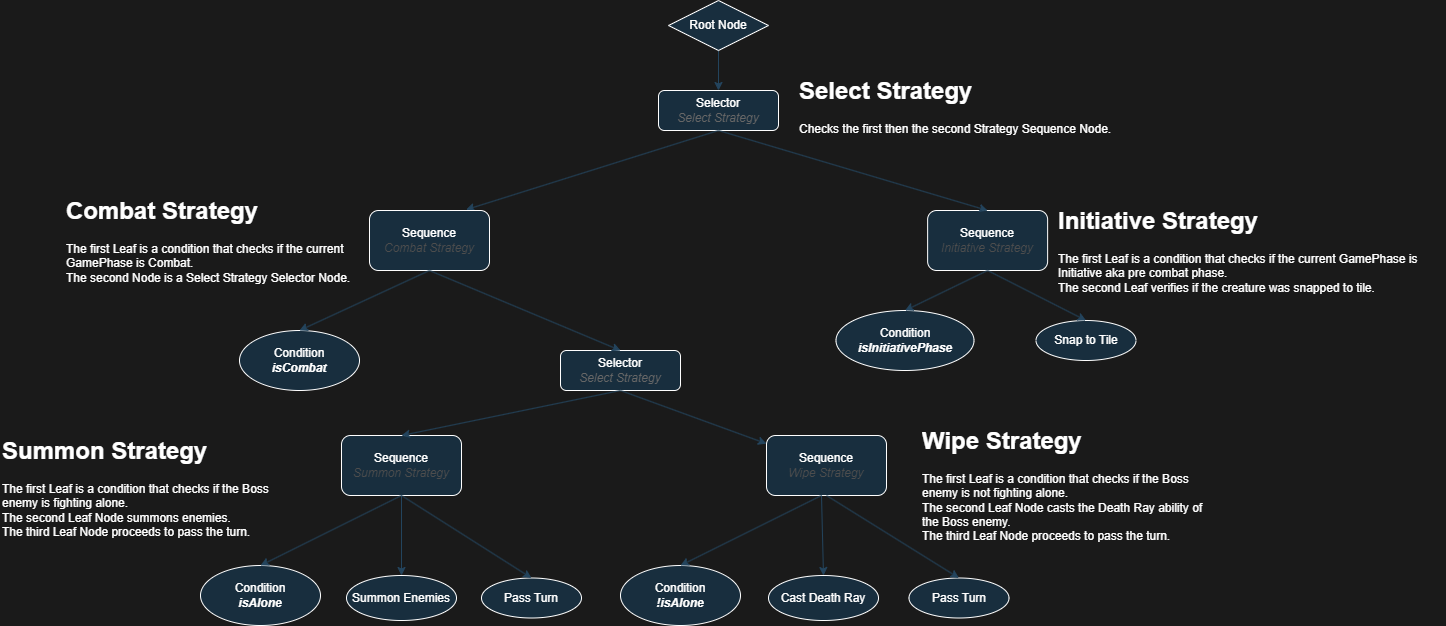

The diagram above was exported from draw.io. Its source (the exported page's mxGraphModel, read from the mxfile embedded in the PNG):
<mxGraphModel dx="2261" dy="844" grid="1" gridSize="10" guides="1" tooltips="1" connect="1" arrows="1" fold="1" page="1" pageScale="1" pageWidth="827" pageHeight="1169" background="#1A1A1A" math="0" shadow="0">
  <root>
    <mxCell id="WIyWlLk6GJQsqaUBKTNV-0" />
    <mxCell id="WIyWlLk6GJQsqaUBKTNV-1" parent="WIyWlLk6GJQsqaUBKTNV-0" />
    <mxCell id="2GoSbjtvruzkqCHiiB6X-1" value="" style="endArrow=classic;html=1;rounded=0;exitX=0.5;exitY=1;exitDx=0;exitDy=0;entryX=0.5;entryY=0;entryDx=0;entryDy=0;labelBackgroundColor=none;strokeColor=#23445D;fontColor=default;" parent="WIyWlLk6GJQsqaUBKTNV-1" source="2GoSbjtvruzkqCHiiB6X-8" target="2GoSbjtvruzkqCHiiB6X-2" edge="1">
      <mxGeometry width="50" height="50" relative="1" as="geometry">
        <mxPoint x="598" y="80" as="sourcePoint" />
        <mxPoint x="610" y="120" as="targetPoint" />
      </mxGeometry>
    </mxCell>
    <mxCell id="2GoSbjtvruzkqCHiiB6X-2" value="Selector&lt;div&gt;&lt;font color=&quot;#666666&quot;&gt;&lt;i&gt;Select&amp;nbsp;&lt;/i&gt;&lt;/font&gt;&lt;i style=&quot;color: rgb(102, 102, 102); background-color: initial;&quot;&gt;Strategy&lt;/i&gt;&lt;/div&gt;" style="rounded=1;whiteSpace=wrap;html=1;labelBackgroundColor=none;fillColor=#182E3E;strokeColor=#FFFFFF;fontColor=#FFFFFF;" parent="WIyWlLk6GJQsqaUBKTNV-1" vertex="1">
      <mxGeometry x="538" y="120" width="120" height="40" as="geometry" />
    </mxCell>
    <mxCell id="2GoSbjtvruzkqCHiiB6X-4" value="" style="endArrow=classic;html=1;rounded=0;exitX=0.5;exitY=1;exitDx=0;exitDy=0;entryX=0.804;entryY=-0.013;entryDx=0;entryDy=0;entryPerimeter=0;labelBackgroundColor=none;strokeColor=#23445D;fontColor=default;" parent="WIyWlLk6GJQsqaUBKTNV-1" source="2GoSbjtvruzkqCHiiB6X-2" target="2GoSbjtvruzkqCHiiB6X-6" edge="1">
      <mxGeometry width="50" height="50" relative="1" as="geometry">
        <mxPoint x="390" y="420" as="sourcePoint" />
        <mxPoint x="470" y="280" as="targetPoint" />
      </mxGeometry>
    </mxCell>
    <mxCell id="2GoSbjtvruzkqCHiiB6X-6" value="Sequence&lt;div&gt;&lt;font color=&quot;#4d4d4d&quot;&gt;&lt;i&gt;Combat Strategy&lt;/i&gt;&lt;/font&gt;&lt;/div&gt;" style="rounded=1;whiteSpace=wrap;html=1;labelBackgroundColor=none;fillColor=#182E3E;strokeColor=#FFFFFF;fontColor=#FFFFFF;" parent="WIyWlLk6GJQsqaUBKTNV-1" vertex="1">
      <mxGeometry x="249" y="240" width="120" height="60" as="geometry" />
    </mxCell>
    <mxCell id="2GoSbjtvruzkqCHiiB6X-8" value="Root Node" style="rhombus;whiteSpace=wrap;html=1;labelBackgroundColor=none;fillColor=#182E3E;strokeColor=#FFFFFF;fontColor=#FFFFFF;" parent="WIyWlLk6GJQsqaUBKTNV-1" vertex="1">
      <mxGeometry x="548" y="30" width="100" height="50" as="geometry" />
    </mxCell>
    <mxCell id="2GoSbjtvruzkqCHiiB6X-14" value="Selector&lt;div&gt;&lt;font color=&quot;#666666&quot;&gt;&lt;i&gt;Select Strategy&lt;/i&gt;&lt;/font&gt;&lt;/div&gt;" style="rounded=1;whiteSpace=wrap;html=1;labelBackgroundColor=none;fillColor=#182E3E;strokeColor=#FFFFFF;fontColor=#FFFFFF;" parent="WIyWlLk6GJQsqaUBKTNV-1" vertex="1">
      <mxGeometry x="440" y="380" width="120" height="40" as="geometry" />
    </mxCell>
    <mxCell id="2GoSbjtvruzkqCHiiB6X-15" value="" style="endArrow=classic;html=1;rounded=0;exitX=0.5;exitY=1;exitDx=0;exitDy=0;entryX=0.5;entryY=0;entryDx=0;entryDy=0;labelBackgroundColor=none;strokeColor=#23445D;fontColor=default;" parent="WIyWlLk6GJQsqaUBKTNV-1" source="2GoSbjtvruzkqCHiiB6X-6" target="2GoSbjtvruzkqCHiiB6X-14" edge="1">
      <mxGeometry width="50" height="50" relative="1" as="geometry">
        <mxPoint x="596" y="360" as="sourcePoint" />
        <mxPoint x="646" y="310" as="targetPoint" />
      </mxGeometry>
    </mxCell>
    <mxCell id="2GoSbjtvruzkqCHiiB6X-19" value="" style="endArrow=classic;html=1;rounded=0;exitX=0.5;exitY=1;exitDx=0;exitDy=0;labelBackgroundColor=none;strokeColor=#23445D;fontColor=default;" parent="WIyWlLk6GJQsqaUBKTNV-1" source="2GoSbjtvruzkqCHiiB6X-14" target="2GoSbjtvruzkqCHiiB6X-22" edge="1">
      <mxGeometry width="50" height="50" relative="1" as="geometry">
        <mxPoint x="400" y="350" as="sourcePoint" />
        <mxPoint x="330" y="460" as="targetPoint" />
      </mxGeometry>
    </mxCell>
    <mxCell id="2GoSbjtvruzkqCHiiB6X-22" value="Sequence&lt;div&gt;&lt;font color=&quot;#4d4d4d&quot;&gt;&lt;i&gt;Wipe Strategy&lt;/i&gt;&lt;/font&gt;&lt;/div&gt;" style="rounded=1;whiteSpace=wrap;html=1;labelBackgroundColor=none;fillColor=#182E3E;strokeColor=#FFFFFF;fontColor=#FFFFFF;" parent="WIyWlLk6GJQsqaUBKTNV-1" vertex="1">
      <mxGeometry x="646" y="465" width="120" height="60" as="geometry" />
    </mxCell>
    <mxCell id="2GoSbjtvruzkqCHiiB6X-106" value="Condition&lt;div&gt;&lt;b&gt;&lt;i&gt;isCombat&lt;/i&gt;&lt;/b&gt;&lt;/div&gt;" style="ellipse;whiteSpace=wrap;html=1;labelBackgroundColor=none;fillColor=#182E3E;strokeColor=#FFFFFF;fontColor=#FFFFFF;" parent="WIyWlLk6GJQsqaUBKTNV-1" vertex="1">
      <mxGeometry x="119" y="360" width="120" height="60" as="geometry" />
    </mxCell>
    <mxCell id="2GoSbjtvruzkqCHiiB6X-107" value="" style="endArrow=classic;html=1;rounded=0;exitX=0.5;exitY=1;exitDx=0;exitDy=0;entryX=0.5;entryY=0;entryDx=0;entryDy=0;labelBackgroundColor=none;strokeColor=#23445D;fontColor=default;" parent="WIyWlLk6GJQsqaUBKTNV-1" source="2GoSbjtvruzkqCHiiB6X-6" target="2GoSbjtvruzkqCHiiB6X-106" edge="1">
      <mxGeometry width="50" height="50" relative="1" as="geometry">
        <mxPoint x="476" y="560" as="sourcePoint" />
        <mxPoint x="526" y="510" as="targetPoint" />
      </mxGeometry>
    </mxCell>
    <mxCell id="2GoSbjtvruzkqCHiiB6X-114" value="&lt;h1 style=&quot;margin-top: 0px;&quot;&gt;Select Strategy&lt;/h1&gt;&lt;div&gt;Checks the first then the second Strategy Sequence Node.&lt;/div&gt;" style="text;html=1;whiteSpace=wrap;overflow=hidden;rounded=0;labelBackgroundColor=none;fontColor=#FFFFFF;" parent="WIyWlLk6GJQsqaUBKTNV-1" vertex="1">
      <mxGeometry x="677" y="100" width="323" height="90" as="geometry" />
    </mxCell>
    <mxCell id="2GoSbjtvruzkqCHiiB6X-115" value="&lt;h1 style=&quot;margin-top: 0px;&quot;&gt;Combat Strategy&lt;/h1&gt;&lt;div&gt;The first Leaf is a condition that checks if the current GamePhase is Combat.&lt;br&gt;&lt;/div&gt;&lt;div&gt;The second Node is a Select Strategy Selector Node.&lt;br&gt;&lt;/div&gt;" style="text;html=1;whiteSpace=wrap;overflow=hidden;rounded=0;labelBackgroundColor=none;fontColor=#FFFFFF;" parent="WIyWlLk6GJQsqaUBKTNV-1" vertex="1">
      <mxGeometry x="-56" y="220" width="295" height="100" as="geometry" />
    </mxCell>
    <mxCell id="5ZjYKl9QQddSq0j-xi2H-0" value="Sequence&lt;div&gt;&lt;font color=&quot;#4d4d4d&quot;&gt;&lt;i&gt;Initiative Strategy&lt;/i&gt;&lt;/font&gt;&lt;/div&gt;" style="rounded=1;whiteSpace=wrap;html=1;labelBackgroundColor=none;fillColor=#182E3E;strokeColor=#FFFFFF;fontColor=#FFFFFF;" parent="WIyWlLk6GJQsqaUBKTNV-1" vertex="1">
      <mxGeometry x="807.13" y="240" width="120" height="60" as="geometry" />
    </mxCell>
    <mxCell id="5ZjYKl9QQddSq0j-xi2H-1" value="Condition&lt;div&gt;&lt;b&gt;&lt;i&gt;isInitiativePhase&lt;/i&gt;&lt;/b&gt;&lt;/div&gt;" style="ellipse;whiteSpace=wrap;html=1;labelBackgroundColor=none;fillColor=#182E3E;strokeColor=#FFFFFF;fontColor=#FFFFFF;" parent="WIyWlLk6GJQsqaUBKTNV-1" vertex="1">
      <mxGeometry x="715.5" y="340" width="138" height="60" as="geometry" />
    </mxCell>
    <mxCell id="5ZjYKl9QQddSq0j-xi2H-2" value="Snap to Tile" style="ellipse;whiteSpace=wrap;html=1;labelBackgroundColor=none;fillColor=#182E3E;strokeColor=#FFFFFF;fontColor=#FFFFFF;" parent="WIyWlLk6GJQsqaUBKTNV-1" vertex="1">
      <mxGeometry x="915.5" y="350" width="100" height="40" as="geometry" />
    </mxCell>
    <mxCell id="5ZjYKl9QQddSq0j-xi2H-4" value="" style="endArrow=classic;html=1;rounded=0;exitX=0.5;exitY=1;exitDx=0;exitDy=0;entryX=0.5;entryY=0;entryDx=0;entryDy=0;labelBackgroundColor=none;strokeColor=#23445D;fontColor=default;" parent="WIyWlLk6GJQsqaUBKTNV-1" source="5ZjYKl9QQddSq0j-xi2H-0" target="5ZjYKl9QQddSq0j-xi2H-1" edge="1">
      <mxGeometry width="50" height="50" relative="1" as="geometry">
        <mxPoint x="1035.5" y="480" as="sourcePoint" />
        <mxPoint x="1085.5" y="430" as="targetPoint" />
      </mxGeometry>
    </mxCell>
    <mxCell id="5ZjYKl9QQddSq0j-xi2H-5" value="" style="endArrow=classic;html=1;rounded=0;exitX=0.5;exitY=1;exitDx=0;exitDy=0;entryX=0.5;entryY=0;entryDx=0;entryDy=0;labelBackgroundColor=none;strokeColor=#23445D;fontColor=default;" parent="WIyWlLk6GJQsqaUBKTNV-1" source="5ZjYKl9QQddSq0j-xi2H-0" target="5ZjYKl9QQddSq0j-xi2H-2" edge="1">
      <mxGeometry width="50" height="50" relative="1" as="geometry">
        <mxPoint x="1035.5" y="480" as="sourcePoint" />
        <mxPoint x="1085.5" y="430" as="targetPoint" />
      </mxGeometry>
    </mxCell>
    <mxCell id="5ZjYKl9QQddSq0j-xi2H-6" value="" style="endArrow=classic;html=1;rounded=0;exitX=0.5;exitY=1;exitDx=0;exitDy=0;entryX=0.5;entryY=0;entryDx=0;entryDy=0;labelBackgroundColor=none;strokeColor=#23445D;fontColor=default;" parent="WIyWlLk6GJQsqaUBKTNV-1" source="2GoSbjtvruzkqCHiiB6X-2" target="5ZjYKl9QQddSq0j-xi2H-0" edge="1">
      <mxGeometry width="50" height="50" relative="1" as="geometry">
        <mxPoint x="640" y="470" as="sourcePoint" />
        <mxPoint x="690" y="420" as="targetPoint" />
      </mxGeometry>
    </mxCell>
    <mxCell id="5ZjYKl9QQddSq0j-xi2H-8" value="&lt;h1 style=&quot;margin-top: 0px;&quot;&gt;Initiative Strategy&lt;/h1&gt;&lt;div&gt;The first Leaf is a condition that checks if the current GamePhase is Initiative aka pre combat phase.&lt;br&gt;&lt;/div&gt;&lt;div&gt;The second Leaf verifies if the creature was snapped to tile.&lt;/div&gt;" style="text;html=1;whiteSpace=wrap;overflow=hidden;rounded=0;labelBackgroundColor=none;fontColor=#FFFFFF;" parent="WIyWlLk6GJQsqaUBKTNV-1" vertex="1">
      <mxGeometry x="935.5" y="230" width="390" height="100" as="geometry" />
    </mxCell>
    <mxCell id="tW5AjqTIt27nf1ERmys5-0" value="Sequence&lt;div&gt;&lt;font color=&quot;#4d4d4d&quot;&gt;&lt;i&gt;Summon&amp;nbsp;&lt;/i&gt;&lt;/font&gt;&lt;i style=&quot;color: light-dark(rgb(77, 77, 77), rgb(77, 77, 77)); background-color: transparent;&quot;&gt;Strategy&lt;/i&gt;&lt;/div&gt;" style="rounded=1;whiteSpace=wrap;html=1;labelBackgroundColor=none;fillColor=#182E3E;strokeColor=#FFFFFF;fontColor=#FFFFFF;" parent="WIyWlLk6GJQsqaUBKTNV-1" vertex="1">
      <mxGeometry x="220.9999999999999" y="465" width="120" height="60" as="geometry" />
    </mxCell>
    <mxCell id="tW5AjqTIt27nf1ERmys5-1" value="" style="endArrow=classic;html=1;rounded=0;entryX=0.5;entryY=0;entryDx=0;entryDy=0;exitX=0.5;exitY=1;exitDx=0;exitDy=0;labelBackgroundColor=none;strokeColor=#23445D;fontColor=default;" parent="WIyWlLk6GJQsqaUBKTNV-1" source="2GoSbjtvruzkqCHiiB6X-14" target="tW5AjqTIt27nf1ERmys5-0" edge="1">
      <mxGeometry width="50" height="50" relative="1" as="geometry">
        <mxPoint x="870" y="610" as="sourcePoint" />
        <mxPoint x="920" y="560" as="targetPoint" />
      </mxGeometry>
    </mxCell>
    <mxCell id="tW5AjqTIt27nf1ERmys5-2" value="Condition&lt;div&gt;&lt;b&gt;&lt;i&gt;isAlone&lt;/i&gt;&lt;/b&gt;&lt;/div&gt;" style="ellipse;whiteSpace=wrap;html=1;labelBackgroundColor=none;fillColor=#182E3E;strokeColor=#FFFFFF;fontColor=#FFFFFF;" parent="WIyWlLk6GJQsqaUBKTNV-1" vertex="1">
      <mxGeometry x="80" y="595" width="120" height="60" as="geometry" />
    </mxCell>
    <mxCell id="tW5AjqTIt27nf1ERmys5-3" value="" style="endArrow=classic;html=1;rounded=0;exitX=0.5;exitY=1;exitDx=0;exitDy=0;entryX=0.5;entryY=0;entryDx=0;entryDy=0;labelBackgroundColor=none;strokeColor=#23445D;fontColor=default;" parent="WIyWlLk6GJQsqaUBKTNV-1" source="tW5AjqTIt27nf1ERmys5-0" target="tW5AjqTIt27nf1ERmys5-2" edge="1">
      <mxGeometry width="50" height="50" relative="1" as="geometry">
        <mxPoint x="270" y="525" as="sourcePoint" />
        <mxPoint x="487" y="735" as="targetPoint" />
      </mxGeometry>
    </mxCell>
    <mxCell id="tW5AjqTIt27nf1ERmys5-4" value="Pass Turn" style="ellipse;whiteSpace=wrap;html=1;labelBackgroundColor=none;fillColor=#182E3E;strokeColor=#FFFFFF;fontColor=#FFFFFF;" parent="WIyWlLk6GJQsqaUBKTNV-1" vertex="1">
      <mxGeometry x="361" y="607.5" width="100" height="40" as="geometry" />
    </mxCell>
    <mxCell id="tW5AjqTIt27nf1ERmys5-5" value="" style="endArrow=classic;html=1;rounded=0;exitX=0.5;exitY=1;exitDx=0;exitDy=0;entryX=0.5;entryY=0;entryDx=0;entryDy=0;labelBackgroundColor=none;strokeColor=#23445D;fontColor=default;" parent="WIyWlLk6GJQsqaUBKTNV-1" target="tW5AjqTIt27nf1ERmys5-4" edge="1">
      <mxGeometry width="50" height="50" relative="1" as="geometry">
        <mxPoint x="281" y="525" as="sourcePoint" />
        <mxPoint x="426.875" y="596" as="targetPoint" />
      </mxGeometry>
    </mxCell>
    <mxCell id="tW5AjqTIt27nf1ERmys5-6" value="" style="endArrow=classic;html=1;rounded=0;exitX=0.5;exitY=1;exitDx=0;exitDy=0;entryX=0.5;entryY=0;entryDx=0;entryDy=0;labelBackgroundColor=none;strokeColor=#23445D;fontColor=default;" parent="WIyWlLk6GJQsqaUBKTNV-1" target="tW5AjqTIt27nf1ERmys5-7" edge="1">
      <mxGeometry width="50" height="50" relative="1" as="geometry">
        <mxPoint x="281.00000000000045" y="525" as="sourcePoint" />
        <mxPoint x="-79" y="809" as="targetPoint" />
      </mxGeometry>
    </mxCell>
    <mxCell id="tW5AjqTIt27nf1ERmys5-7" value="Summon Enemies" style="ellipse;whiteSpace=wrap;html=1;labelBackgroundColor=none;fillColor=#182E3E;strokeColor=#FFFFFF;fontColor=#FFFFFF;" parent="WIyWlLk6GJQsqaUBKTNV-1" vertex="1">
      <mxGeometry x="226" y="605" width="110" height="45" as="geometry" />
    </mxCell>
    <mxCell id="tW5AjqTIt27nf1ERmys5-15" value="Condition&lt;div&gt;&lt;b&gt;&lt;i&gt;!isAlone&lt;/i&gt;&lt;/b&gt;&lt;/div&gt;" style="ellipse;whiteSpace=wrap;html=1;labelBackgroundColor=none;fillColor=#182E3E;strokeColor=#FFFFFF;fontColor=#FFFFFF;" parent="WIyWlLk6GJQsqaUBKTNV-1" vertex="1">
      <mxGeometry x="500" y="595" width="120" height="60" as="geometry" />
    </mxCell>
    <mxCell id="tW5AjqTIt27nf1ERmys5-16" value="" style="endArrow=classic;html=1;rounded=0;exitX=0.5;exitY=1;exitDx=0;exitDy=0;entryX=0.5;entryY=0;entryDx=0;entryDy=0;labelBackgroundColor=none;strokeColor=#23445D;fontColor=default;" parent="WIyWlLk6GJQsqaUBKTNV-1" target="tW5AjqTIt27nf1ERmys5-15" edge="1">
      <mxGeometry width="50" height="50" relative="1" as="geometry">
        <mxPoint x="701" y="525" as="sourcePoint" />
        <mxPoint x="907" y="735" as="targetPoint" />
      </mxGeometry>
    </mxCell>
    <mxCell id="tW5AjqTIt27nf1ERmys5-17" value="Pass Turn" style="ellipse;whiteSpace=wrap;html=1;labelBackgroundColor=none;fillColor=#182E3E;strokeColor=#FFFFFF;fontColor=#FFFFFF;" parent="WIyWlLk6GJQsqaUBKTNV-1" vertex="1">
      <mxGeometry x="788.5" y="607.5" width="100" height="40" as="geometry" />
    </mxCell>
    <mxCell id="tW5AjqTIt27nf1ERmys5-18" value="" style="endArrow=classic;html=1;rounded=0;exitX=0.5;exitY=1;exitDx=0;exitDy=0;entryX=0.5;entryY=0;entryDx=0;entryDy=0;labelBackgroundColor=none;strokeColor=#23445D;fontColor=default;" parent="WIyWlLk6GJQsqaUBKTNV-1" source="2GoSbjtvruzkqCHiiB6X-22" target="tW5AjqTIt27nf1ERmys5-17" edge="1">
      <mxGeometry width="50" height="50" relative="1" as="geometry">
        <mxPoint x="701" y="525" as="sourcePoint" />
        <mxPoint x="846.875" y="596" as="targetPoint" />
      </mxGeometry>
    </mxCell>
    <mxCell id="tW5AjqTIt27nf1ERmys5-19" value="" style="endArrow=classic;html=1;rounded=0;exitX=0.5;exitY=1;exitDx=0;exitDy=0;entryX=0.5;entryY=0;entryDx=0;entryDy=0;labelBackgroundColor=none;strokeColor=#23445D;fontColor=default;" parent="WIyWlLk6GJQsqaUBKTNV-1" target="tW5AjqTIt27nf1ERmys5-20" edge="1">
      <mxGeometry width="50" height="50" relative="1" as="geometry">
        <mxPoint x="701.0000000000005" y="525" as="sourcePoint" />
        <mxPoint x="341" y="809" as="targetPoint" />
      </mxGeometry>
    </mxCell>
    <mxCell id="tW5AjqTIt27nf1ERmys5-20" value="Cast Death Ray" style="ellipse;whiteSpace=wrap;html=1;labelBackgroundColor=none;fillColor=#182E3E;strokeColor=#FFFFFF;fontColor=#FFFFFF;" parent="WIyWlLk6GJQsqaUBKTNV-1" vertex="1">
      <mxGeometry x="648" y="605" width="110" height="45" as="geometry" />
    </mxCell>
    <mxCell id="tW5AjqTIt27nf1ERmys5-21" value="&lt;h1 style=&quot;margin-top: 0px;&quot;&gt;Summon Strategy&lt;/h1&gt;&lt;div&gt;The first Leaf is a condition that checks if the Boss enemy is fighting alone.&lt;br&gt;&lt;/div&gt;&lt;div&gt;The second Leaf Node summons enemies.&lt;br&gt;&lt;/div&gt;&lt;div&gt;The third Leaf Node proceeds to pass the turn.&lt;/div&gt;" style="text;html=1;whiteSpace=wrap;overflow=hidden;rounded=0;labelBackgroundColor=none;fontColor=#FFFFFF;" parent="WIyWlLk6GJQsqaUBKTNV-1" vertex="1">
      <mxGeometry x="-120" y="460" width="295" height="110" as="geometry" />
    </mxCell>
    <mxCell id="tW5AjqTIt27nf1ERmys5-22" value="&lt;h1 style=&quot;margin-top: 0px;&quot;&gt;Wipe Strategy&lt;/h1&gt;&lt;div&gt;The first Leaf is a condition that checks if the Boss enemy is not fighting alone.&lt;br&gt;&lt;/div&gt;&lt;div&gt;The second Leaf Node casts the Death Ray ability of the Boss enemy.&lt;br&gt;&lt;/div&gt;&lt;div&gt;The third Leaf Node proceeds to pass the turn.&lt;/div&gt;" style="text;html=1;whiteSpace=wrap;overflow=hidden;rounded=0;labelBackgroundColor=none;fontColor=#FFFFFF;" parent="WIyWlLk6GJQsqaUBKTNV-1" vertex="1">
      <mxGeometry x="800" y="450" width="295" height="120" as="geometry" />
    </mxCell>
  </root>
</mxGraphModel>